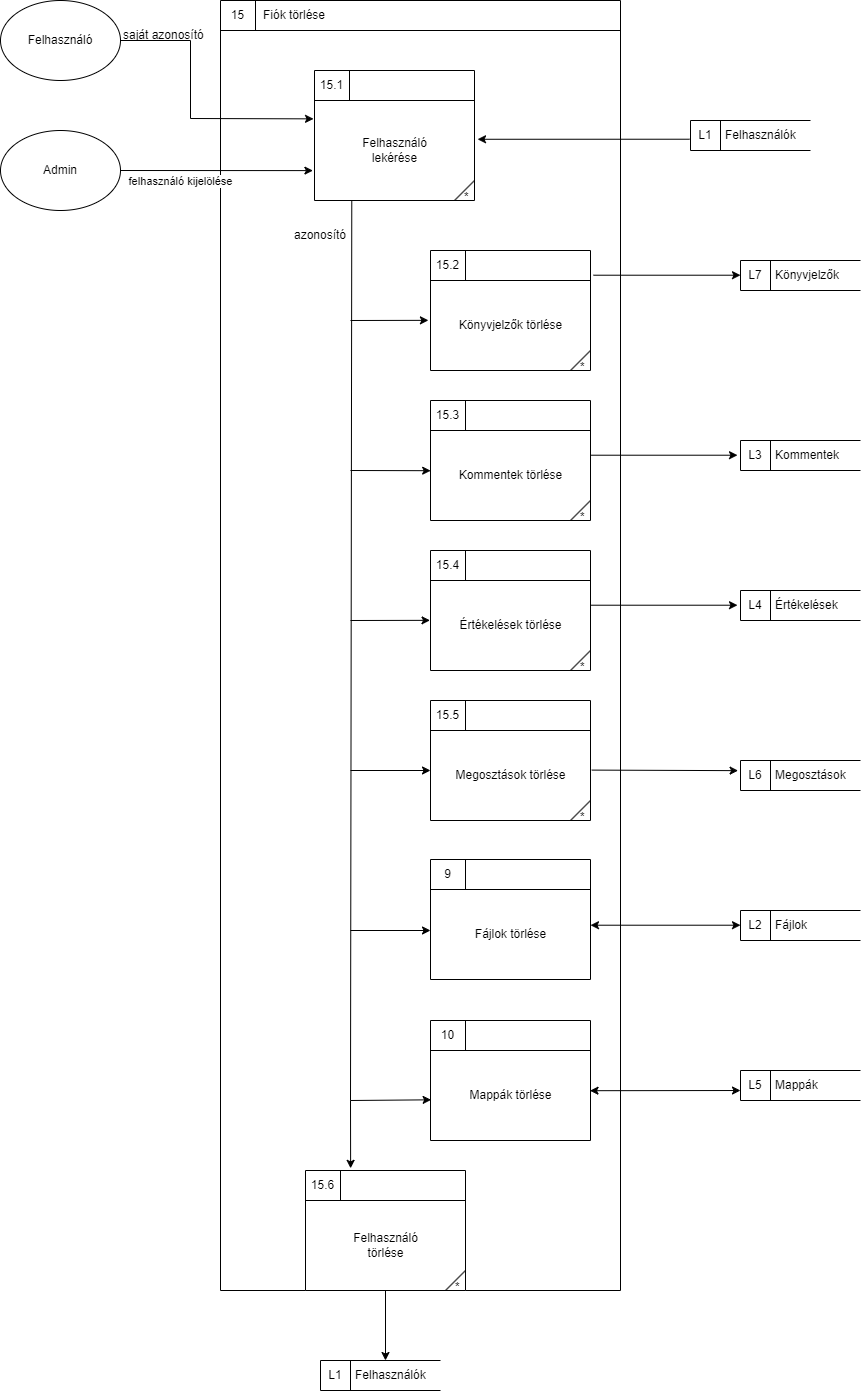

The diagram above was exported from draw.io. Its source (the exported page's mxGraphModel, read from the mxfile embedded in the PNG):
<mxGraphModel dx="989" dy="542" grid="1" gridSize="10" guides="1" tooltips="1" connect="1" arrows="1" fold="1" page="1" pageScale="1" pageWidth="827" pageHeight="1169" math="0" shadow="0">
  <root>
    <mxCell id="0" />
    <mxCell id="1" parent="0" />
    <mxCell id="xox5gFcCEcvyih1TftiT-1" value="" style="html=1;dashed=0;whitespace=wrap;shape=mxgraph.dfd.process;align=center;container=1;collapsible=0;spacingTop=30;" vertex="1" parent="1">
      <mxGeometry x="240" y="190" width="400" height="1290" as="geometry" />
    </mxCell>
    <mxCell id="xox5gFcCEcvyih1TftiT-2" value="15" style="text;html=1;strokeColor=none;fillColor=none;align=center;verticalAlign=middle;whiteSpace=wrap;rounded=0;movable=0;resizable=0;rotatable=0;cloneable=0;deletable=0;connectable=0;allowArrows=0;pointerEvents=1;" vertex="1" parent="xox5gFcCEcvyih1TftiT-1">
      <mxGeometry width="35" height="30" as="geometry" />
    </mxCell>
    <mxCell id="xox5gFcCEcvyih1TftiT-3" value="Fiók törlése" style="text;html=1;strokeColor=none;fillColor=none;align=left;verticalAlign=middle;whiteSpace=wrap;rounded=0;movable=0;resizable=0;connectable=0;allowArrows=0;rotatable=0;cloneable=0;deletable=0;spacingLeft=6;autosize=1;resizeWidth=0;" vertex="1" parent="xox5gFcCEcvyih1TftiT-1">
      <mxGeometry x="35" width="90" height="30" as="geometry" />
    </mxCell>
    <mxCell id="9TlLDYclspR_-mik1HK2-11" value="Felhasználó&lt;br&gt;lekérése" style="html=1;dashed=0;whitespace=wrap;shape=mxgraph.dfd.process2;align=center;container=1;collapsible=0;spacingTop=30;" vertex="1" parent="xox5gFcCEcvyih1TftiT-1">
      <mxGeometry x="94" y="70" width="160" height="130" as="geometry" />
    </mxCell>
    <mxCell id="9TlLDYclspR_-mik1HK2-12" value="15.1" style="text;html=1;strokeColor=none;fillColor=none;align=center;verticalAlign=middle;whiteSpace=wrap;rounded=0;connectable=0;allowArrows=0;editable=1;movable=0;resizable=0;rotatable=0;deletable=0;locked=0;cloneable=0;" vertex="1" parent="9TlLDYclspR_-mik1HK2-11">
      <mxGeometry width="35" height="30" as="geometry" />
    </mxCell>
    <mxCell id="9TlLDYclspR_-mik1HK2-13" value="" style="text;strokeColor=none;fillColor=none;align=left;verticalAlign=middle;whiteSpace=wrap;rounded=0;autosize=1;connectable=0;allowArrows=0;movable=0;resizable=0;rotatable=0;deletable=0;cloneable=0;spacingLeft=6;fontStyle=0;html=1;" vertex="1" parent="9TlLDYclspR_-mik1HK2-11">
      <mxGeometry x="35" y="-5" width="50" height="40" as="geometry" />
    </mxCell>
    <mxCell id="9TlLDYclspR_-mik1HK2-14" value="Könyvjelzők törlése" style="html=1;dashed=0;whitespace=wrap;shape=mxgraph.dfd.process2;align=center;container=1;collapsible=0;spacingTop=30;" vertex="1" parent="xox5gFcCEcvyih1TftiT-1">
      <mxGeometry x="210" y="250" width="160" height="120" as="geometry" />
    </mxCell>
    <mxCell id="9TlLDYclspR_-mik1HK2-15" value="15.2" style="text;html=1;strokeColor=none;fillColor=none;align=center;verticalAlign=middle;whiteSpace=wrap;rounded=0;connectable=0;allowArrows=0;editable=1;movable=0;resizable=0;rotatable=0;deletable=0;locked=0;cloneable=0;" vertex="1" parent="9TlLDYclspR_-mik1HK2-14">
      <mxGeometry width="35" height="30" as="geometry" />
    </mxCell>
    <mxCell id="9TlLDYclspR_-mik1HK2-16" value="" style="text;strokeColor=none;fillColor=none;align=left;verticalAlign=middle;whiteSpace=wrap;rounded=0;autosize=1;connectable=0;allowArrows=0;movable=0;resizable=0;rotatable=0;deletable=0;cloneable=0;spacingLeft=6;fontStyle=0;html=1;" vertex="1" parent="9TlLDYclspR_-mik1HK2-14">
      <mxGeometry x="35" y="-5" width="50" height="40" as="geometry" />
    </mxCell>
    <mxCell id="9TlLDYclspR_-mik1HK2-17" value="Kommentek törlése" style="html=1;dashed=0;whitespace=wrap;shape=mxgraph.dfd.process2;align=center;container=1;collapsible=0;spacingTop=30;" vertex="1" parent="xox5gFcCEcvyih1TftiT-1">
      <mxGeometry x="210" y="400" width="160" height="120" as="geometry" />
    </mxCell>
    <mxCell id="9TlLDYclspR_-mik1HK2-18" value="15.3" style="text;html=1;strokeColor=none;fillColor=none;align=center;verticalAlign=middle;whiteSpace=wrap;rounded=0;connectable=0;allowArrows=0;editable=1;movable=0;resizable=0;rotatable=0;deletable=0;locked=0;cloneable=0;" vertex="1" parent="9TlLDYclspR_-mik1HK2-17">
      <mxGeometry width="35" height="30" as="geometry" />
    </mxCell>
    <mxCell id="9TlLDYclspR_-mik1HK2-19" value="" style="text;strokeColor=none;fillColor=none;align=left;verticalAlign=middle;whiteSpace=wrap;rounded=0;autosize=1;connectable=0;allowArrows=0;movable=0;resizable=0;rotatable=0;deletable=0;cloneable=0;spacingLeft=6;fontStyle=0;html=1;" vertex="1" parent="9TlLDYclspR_-mik1HK2-17">
      <mxGeometry x="35" y="-5" width="50" height="40" as="geometry" />
    </mxCell>
    <mxCell id="KrOW3YL2uNLpRsRs7IiV-3" value="Értékelések törlése" style="html=1;dashed=0;whitespace=wrap;shape=mxgraph.dfd.process2;align=center;container=1;collapsible=0;spacingTop=30;" vertex="1" parent="xox5gFcCEcvyih1TftiT-1">
      <mxGeometry x="210" y="550" width="160" height="120" as="geometry" />
    </mxCell>
    <mxCell id="KrOW3YL2uNLpRsRs7IiV-4" value="15.4" style="text;html=1;strokeColor=none;fillColor=none;align=center;verticalAlign=middle;whiteSpace=wrap;rounded=0;connectable=0;allowArrows=0;editable=1;movable=0;resizable=0;rotatable=0;deletable=0;locked=0;cloneable=0;" vertex="1" parent="KrOW3YL2uNLpRsRs7IiV-3">
      <mxGeometry width="35" height="30" as="geometry" />
    </mxCell>
    <mxCell id="KrOW3YL2uNLpRsRs7IiV-5" value="" style="text;strokeColor=none;fillColor=none;align=left;verticalAlign=middle;whiteSpace=wrap;rounded=0;autosize=1;connectable=0;allowArrows=0;movable=0;resizable=0;rotatable=0;deletable=0;cloneable=0;spacingLeft=6;fontStyle=0;html=1;" vertex="1" parent="KrOW3YL2uNLpRsRs7IiV-3">
      <mxGeometry x="35" y="-5" width="50" height="40" as="geometry" />
    </mxCell>
    <mxCell id="KrOW3YL2uNLpRsRs7IiV-6" value="Megosztások törlése" style="html=1;dashed=0;whitespace=wrap;shape=mxgraph.dfd.process2;align=center;container=1;collapsible=0;spacingTop=30;" vertex="1" parent="xox5gFcCEcvyih1TftiT-1">
      <mxGeometry x="210" y="700" width="160" height="120" as="geometry" />
    </mxCell>
    <mxCell id="KrOW3YL2uNLpRsRs7IiV-7" value="15.5" style="text;html=1;strokeColor=none;fillColor=none;align=center;verticalAlign=middle;whiteSpace=wrap;rounded=0;connectable=0;allowArrows=0;editable=1;movable=0;resizable=0;rotatable=0;deletable=0;locked=0;cloneable=0;" vertex="1" parent="KrOW3YL2uNLpRsRs7IiV-6">
      <mxGeometry width="35" height="30" as="geometry" />
    </mxCell>
    <mxCell id="KrOW3YL2uNLpRsRs7IiV-8" value="" style="text;strokeColor=none;fillColor=none;align=left;verticalAlign=middle;whiteSpace=wrap;rounded=0;autosize=1;connectable=0;allowArrows=0;movable=0;resizable=0;rotatable=0;deletable=0;cloneable=0;spacingLeft=6;fontStyle=0;html=1;" vertex="1" parent="KrOW3YL2uNLpRsRs7IiV-6">
      <mxGeometry x="35" y="-5" width="50" height="40" as="geometry" />
    </mxCell>
    <mxCell id="nZexBErJB8MHOV09dv2g-7" value="Fájlok törlése" style="html=1;dashed=0;whitespace=wrap;shape=mxgraph.dfd.process;align=center;container=1;collapsible=0;spacingTop=30;" vertex="1" parent="xox5gFcCEcvyih1TftiT-1">
      <mxGeometry x="210" y="859" width="160" height="120" as="geometry" />
    </mxCell>
    <mxCell id="nZexBErJB8MHOV09dv2g-8" value="9" style="text;html=1;strokeColor=none;fillColor=none;align=center;verticalAlign=middle;whiteSpace=wrap;rounded=0;movable=0;resizable=0;rotatable=0;cloneable=0;deletable=0;connectable=0;allowArrows=0;pointerEvents=1;" vertex="1" parent="nZexBErJB8MHOV09dv2g-7">
      <mxGeometry width="35" height="30" as="geometry" />
    </mxCell>
    <mxCell id="nZexBErJB8MHOV09dv2g-9" value="" style="text;html=1;strokeColor=none;fillColor=none;align=left;verticalAlign=middle;whiteSpace=wrap;rounded=0;movable=0;resizable=0;connectable=0;allowArrows=0;rotatable=0;cloneable=0;deletable=0;spacingLeft=6;autosize=1;resizeWidth=0;" vertex="1" parent="nZexBErJB8MHOV09dv2g-7">
      <mxGeometry x="35" y="-5" width="50" height="40" as="geometry" />
    </mxCell>
    <mxCell id="WGfOrOo1ExXR96ql7fVp-1" value="Mappák törlése" style="html=1;dashed=0;whitespace=wrap;shape=mxgraph.dfd.process;align=center;container=1;collapsible=0;spacingTop=30;" vertex="1" parent="xox5gFcCEcvyih1TftiT-1">
      <mxGeometry x="210" y="1020" width="160" height="120" as="geometry" />
    </mxCell>
    <mxCell id="WGfOrOo1ExXR96ql7fVp-2" value="10" style="text;html=1;strokeColor=none;fillColor=none;align=center;verticalAlign=middle;whiteSpace=wrap;rounded=0;movable=0;resizable=0;rotatable=0;cloneable=0;deletable=0;connectable=0;allowArrows=0;pointerEvents=1;" vertex="1" parent="WGfOrOo1ExXR96ql7fVp-1">
      <mxGeometry width="35" height="30" as="geometry" />
    </mxCell>
    <mxCell id="WGfOrOo1ExXR96ql7fVp-3" value="" style="text;html=1;strokeColor=none;fillColor=none;align=left;verticalAlign=middle;whiteSpace=wrap;rounded=0;movable=0;resizable=0;connectable=0;allowArrows=0;rotatable=0;cloneable=0;deletable=0;spacingLeft=6;autosize=1;resizeWidth=0;" vertex="1" parent="WGfOrOo1ExXR96ql7fVp-1">
      <mxGeometry x="35" y="-5" width="50" height="40" as="geometry" />
    </mxCell>
    <mxCell id="WGfOrOo1ExXR96ql7fVp-4" value="" style="endArrow=none;html=1;rounded=0;entryX=0.233;entryY=1.003;entryDx=0;entryDy=0;entryPerimeter=0;" edge="1" parent="xox5gFcCEcvyih1TftiT-1" target="9TlLDYclspR_-mik1HK2-11">
      <mxGeometry width="50" height="50" relative="1" as="geometry">
        <mxPoint x="130" y="1100" as="sourcePoint" />
        <mxPoint x="150" y="270" as="targetPoint" />
      </mxGeometry>
    </mxCell>
    <mxCell id="WGfOrOo1ExXR96ql7fVp-5" value="" style="endArrow=classic;html=1;rounded=0;entryX=0.004;entryY=0.661;entryDx=0;entryDy=0;entryPerimeter=0;" edge="1" parent="xox5gFcCEcvyih1TftiT-1" target="WGfOrOo1ExXR96ql7fVp-1">
      <mxGeometry width="50" height="50" relative="1" as="geometry">
        <mxPoint x="130" y="1100" as="sourcePoint" />
        <mxPoint x="210" y="1060" as="targetPoint" />
      </mxGeometry>
    </mxCell>
    <mxCell id="WGfOrOo1ExXR96ql7fVp-6" value="" style="endArrow=classic;html=1;rounded=0;entryX=0.004;entryY=0.661;entryDx=0;entryDy=0;entryPerimeter=0;" edge="1" parent="xox5gFcCEcvyih1TftiT-1">
      <mxGeometry width="50" height="50" relative="1" as="geometry">
        <mxPoint x="130" y="930" as="sourcePoint" />
        <mxPoint x="210" y="930" as="targetPoint" />
      </mxGeometry>
    </mxCell>
    <mxCell id="WGfOrOo1ExXR96ql7fVp-7" value="" style="endArrow=classic;html=1;rounded=0;entryX=0.004;entryY=0.661;entryDx=0;entryDy=0;entryPerimeter=0;" edge="1" parent="xox5gFcCEcvyih1TftiT-1">
      <mxGeometry width="50" height="50" relative="1" as="geometry">
        <mxPoint x="130" y="770" as="sourcePoint" />
        <mxPoint x="210" y="770" as="targetPoint" />
      </mxGeometry>
    </mxCell>
    <mxCell id="WGfOrOo1ExXR96ql7fVp-8" value="" style="endArrow=classic;html=1;rounded=0;entryX=-0.003;entryY=0.582;entryDx=0;entryDy=0;entryPerimeter=0;" edge="1" parent="xox5gFcCEcvyih1TftiT-1" target="KrOW3YL2uNLpRsRs7IiV-3">
      <mxGeometry width="50" height="50" relative="1" as="geometry">
        <mxPoint x="130" y="620" as="sourcePoint" />
        <mxPoint x="120" y="500" as="targetPoint" />
      </mxGeometry>
    </mxCell>
    <mxCell id="WGfOrOo1ExXR96ql7fVp-9" value="" style="endArrow=classic;html=1;rounded=0;entryX=0.001;entryY=0.585;entryDx=0;entryDy=0;entryPerimeter=0;" edge="1" parent="xox5gFcCEcvyih1TftiT-1" target="9TlLDYclspR_-mik1HK2-17">
      <mxGeometry width="50" height="50" relative="1" as="geometry">
        <mxPoint x="130" y="470" as="sourcePoint" />
        <mxPoint x="90" y="430" as="targetPoint" />
      </mxGeometry>
    </mxCell>
    <mxCell id="WGfOrOo1ExXR96ql7fVp-10" value="" style="endArrow=classic;html=1;rounded=0;entryX=-0.013;entryY=0.582;entryDx=0;entryDy=0;entryPerimeter=0;" edge="1" parent="xox5gFcCEcvyih1TftiT-1" target="9TlLDYclspR_-mik1HK2-14">
      <mxGeometry width="50" height="50" relative="1" as="geometry">
        <mxPoint x="130" y="320" as="sourcePoint" />
        <mxPoint x="60" y="290" as="targetPoint" />
      </mxGeometry>
    </mxCell>
    <mxCell id="WGfOrOo1ExXR96ql7fVp-11" value="azonosító" style="text;html=1;strokeColor=none;fillColor=none;align=center;verticalAlign=middle;whiteSpace=wrap;rounded=0;" vertex="1" parent="xox5gFcCEcvyih1TftiT-1">
      <mxGeometry x="70" y="220" width="60" height="30" as="geometry" />
    </mxCell>
    <mxCell id="WGfOrOo1ExXR96ql7fVp-12" value="Felhasználó&lt;br&gt;törlése" style="html=1;dashed=0;whitespace=wrap;shape=mxgraph.dfd.process2;align=center;container=1;collapsible=0;spacingTop=30;" vertex="1" parent="xox5gFcCEcvyih1TftiT-1">
      <mxGeometry x="85" y="1170" width="160" height="120" as="geometry" />
    </mxCell>
    <mxCell id="WGfOrOo1ExXR96ql7fVp-13" value="15.6" style="text;html=1;strokeColor=none;fillColor=none;align=center;verticalAlign=middle;whiteSpace=wrap;rounded=0;connectable=0;allowArrows=0;editable=1;movable=0;resizable=0;rotatable=0;deletable=0;locked=0;cloneable=0;" vertex="1" parent="WGfOrOo1ExXR96ql7fVp-12">
      <mxGeometry width="35" height="30" as="geometry" />
    </mxCell>
    <mxCell id="WGfOrOo1ExXR96ql7fVp-14" value="" style="text;strokeColor=none;fillColor=none;align=left;verticalAlign=middle;whiteSpace=wrap;rounded=0;autosize=1;connectable=0;allowArrows=0;movable=0;resizable=0;rotatable=0;deletable=0;cloneable=0;spacingLeft=6;fontStyle=0;html=1;" vertex="1" parent="WGfOrOo1ExXR96ql7fVp-12">
      <mxGeometry x="35" y="-5" width="50" height="40" as="geometry" />
    </mxCell>
    <mxCell id="WGfOrOo1ExXR96ql7fVp-18" value="" style="endArrow=classic;html=1;rounded=0;entryX=0.282;entryY=-0.018;entryDx=0;entryDy=0;entryPerimeter=0;" edge="1" parent="xox5gFcCEcvyih1TftiT-1" target="WGfOrOo1ExXR96ql7fVp-12">
      <mxGeometry width="50" height="50" relative="1" as="geometry">
        <mxPoint x="130" y="1100" as="sourcePoint" />
        <mxPoint x="160" y="1100" as="targetPoint" />
      </mxGeometry>
    </mxCell>
    <mxCell id="luR8r_Af1KmjtoMaGQwy-1" value="Felhasználó" style="ellipse;whiteSpace=wrap;html=1;" vertex="1" parent="1">
      <mxGeometry x="20" y="190" width="120" height="80" as="geometry" />
    </mxCell>
    <mxCell id="luR8r_Af1KmjtoMaGQwy-2" value="Admin" style="ellipse;whiteSpace=wrap;html=1;" vertex="1" parent="1">
      <mxGeometry x="20" y="320" width="120" height="80" as="geometry" />
    </mxCell>
    <mxCell id="9TlLDYclspR_-mik1HK2-1" value="Fájlok" style="html=1;dashed=0;whitespace=wrap;shape=mxgraph.dfd.dataStoreID;align=left;spacingLeft=33;container=1;collapsible=0;autosize=0;" vertex="1" parent="1">
      <mxGeometry x="760" y="1100" width="120" height="30" as="geometry" />
    </mxCell>
    <mxCell id="9TlLDYclspR_-mik1HK2-2" value="L2" style="text;html=1;strokeColor=none;fillColor=none;align=center;verticalAlign=middle;whiteSpace=wrap;rounded=0;movable=0;resizable=0;rotatable=0;cloneable=0;deletable=0;allowArrows=0;connectable=0;" vertex="1" parent="9TlLDYclspR_-mik1HK2-1">
      <mxGeometry width="30" height="30" as="geometry" />
    </mxCell>
    <mxCell id="9TlLDYclspR_-mik1HK2-3" value="Kommentek" style="html=1;dashed=0;whitespace=wrap;shape=mxgraph.dfd.dataStoreID;align=left;spacingLeft=33;container=1;collapsible=0;autosize=0;" vertex="1" parent="1">
      <mxGeometry x="760" y="630" width="120" height="30" as="geometry" />
    </mxCell>
    <mxCell id="9TlLDYclspR_-mik1HK2-4" value="L3" style="text;html=1;strokeColor=none;fillColor=none;align=center;verticalAlign=middle;whiteSpace=wrap;rounded=0;movable=0;resizable=0;rotatable=0;cloneable=0;deletable=0;allowArrows=0;connectable=0;" vertex="1" parent="9TlLDYclspR_-mik1HK2-3">
      <mxGeometry width="30" height="30" as="geometry" />
    </mxCell>
    <mxCell id="9TlLDYclspR_-mik1HK2-5" value="Értékelések" style="html=1;dashed=0;whitespace=wrap;shape=mxgraph.dfd.dataStoreID;align=left;spacingLeft=33;container=1;collapsible=0;autosize=0;" vertex="1" parent="1">
      <mxGeometry x="760" y="780" width="120" height="30" as="geometry" />
    </mxCell>
    <mxCell id="9TlLDYclspR_-mik1HK2-6" value="L4" style="text;html=1;strokeColor=none;fillColor=none;align=center;verticalAlign=middle;whiteSpace=wrap;rounded=0;movable=0;resizable=0;rotatable=0;cloneable=0;deletable=0;allowArrows=0;connectable=0;" vertex="1" parent="9TlLDYclspR_-mik1HK2-5">
      <mxGeometry width="30" height="30" as="geometry" />
    </mxCell>
    <mxCell id="9TlLDYclspR_-mik1HK2-7" value="Felhasználók" style="html=1;dashed=0;whitespace=wrap;shape=mxgraph.dfd.dataStoreID;align=left;spacingLeft=33;container=1;collapsible=0;autosize=0;" vertex="1" parent="1">
      <mxGeometry x="710" y="310" width="120" height="30" as="geometry" />
    </mxCell>
    <mxCell id="9TlLDYclspR_-mik1HK2-8" value="L1" style="text;html=1;strokeColor=none;fillColor=none;align=center;verticalAlign=middle;whiteSpace=wrap;rounded=0;movable=0;resizable=0;rotatable=0;cloneable=0;deletable=0;allowArrows=0;connectable=0;" vertex="1" parent="9TlLDYclspR_-mik1HK2-7">
      <mxGeometry width="30" height="30" as="geometry" />
    </mxCell>
    <mxCell id="9TlLDYclspR_-mik1HK2-9" value="Mappák" style="html=1;dashed=0;whitespace=wrap;shape=mxgraph.dfd.dataStoreID;align=left;spacingLeft=33;container=1;collapsible=0;autosize=0;" vertex="1" parent="1">
      <mxGeometry x="760" y="1260" width="120" height="30" as="geometry" />
    </mxCell>
    <mxCell id="9TlLDYclspR_-mik1HK2-10" value="L5" style="text;html=1;strokeColor=none;fillColor=none;align=center;verticalAlign=middle;whiteSpace=wrap;rounded=0;movable=0;resizable=0;rotatable=0;cloneable=0;deletable=0;allowArrows=0;connectable=0;" vertex="1" parent="9TlLDYclspR_-mik1HK2-9">
      <mxGeometry width="30" height="30" as="geometry" />
    </mxCell>
    <mxCell id="KrOW3YL2uNLpRsRs7IiV-1" value="Könyvjelzők" style="html=1;dashed=0;whitespace=wrap;shape=mxgraph.dfd.dataStoreID;align=left;spacingLeft=33;container=1;collapsible=0;autosize=0;" vertex="1" parent="1">
      <mxGeometry x="760" y="450" width="120" height="30" as="geometry" />
    </mxCell>
    <mxCell id="KrOW3YL2uNLpRsRs7IiV-2" value="L7" style="text;html=1;strokeColor=none;fillColor=none;align=center;verticalAlign=middle;whiteSpace=wrap;rounded=0;movable=0;resizable=0;rotatable=0;cloneable=0;deletable=0;allowArrows=0;connectable=0;" vertex="1" parent="KrOW3YL2uNLpRsRs7IiV-1">
      <mxGeometry width="30" height="30" as="geometry" />
    </mxCell>
    <mxCell id="c3kCdpLK8frtmbDx2Mi0-1" value="Megosztások" style="html=1;dashed=0;whitespace=wrap;shape=mxgraph.dfd.dataStoreID;align=left;spacingLeft=33;container=1;collapsible=0;autosize=0;" vertex="1" parent="1">
      <mxGeometry x="760" y="950" width="120" height="30" as="geometry" />
    </mxCell>
    <mxCell id="c3kCdpLK8frtmbDx2Mi0-2" value="L6" style="text;html=1;strokeColor=none;fillColor=none;align=center;verticalAlign=middle;whiteSpace=wrap;rounded=0;movable=0;resizable=0;rotatable=0;cloneable=0;deletable=0;allowArrows=0;connectable=0;" vertex="1" parent="c3kCdpLK8frtmbDx2Mi0-1">
      <mxGeometry width="30" height="30" as="geometry" />
    </mxCell>
    <mxCell id="WGfOrOo1ExXR96ql7fVp-15" value="Felhasználók" style="html=1;dashed=0;whitespace=wrap;shape=mxgraph.dfd.dataStoreID;align=left;spacingLeft=33;container=1;collapsible=0;autosize=0;" vertex="1" parent="1">
      <mxGeometry x="340" y="1550" width="120" height="30" as="geometry" />
    </mxCell>
    <mxCell id="WGfOrOo1ExXR96ql7fVp-16" value="L1" style="text;html=1;strokeColor=none;fillColor=none;align=center;verticalAlign=middle;whiteSpace=wrap;rounded=0;movable=0;resizable=0;rotatable=0;cloneable=0;deletable=0;allowArrows=0;connectable=0;" vertex="1" parent="WGfOrOo1ExXR96ql7fVp-15">
      <mxGeometry width="30" height="30" as="geometry" />
    </mxCell>
    <mxCell id="WGfOrOo1ExXR96ql7fVp-17" value="" style="endArrow=classic;html=1;rounded=0;" edge="1" parent="1" source="WGfOrOo1ExXR96ql7fVp-12">
      <mxGeometry width="50" height="50" relative="1" as="geometry">
        <mxPoint x="230" y="1580" as="sourcePoint" />
        <mxPoint x="405" y="1550" as="targetPoint" />
      </mxGeometry>
    </mxCell>
    <mxCell id="WGfOrOo1ExXR96ql7fVp-20" value="" style="endArrow=classic;startArrow=classic;html=1;rounded=0;exitX=0.997;exitY=0.585;exitDx=0;exitDy=0;exitPerimeter=0;entryX=0;entryY=0.667;entryDx=0;entryDy=0;entryPerimeter=0;" edge="1" parent="1" source="WGfOrOo1ExXR96ql7fVp-1" target="9TlLDYclspR_-mik1HK2-9">
      <mxGeometry width="50" height="50" relative="1" as="geometry">
        <mxPoint x="670" y="1330" as="sourcePoint" />
        <mxPoint x="720" y="1280" as="targetPoint" />
      </mxGeometry>
    </mxCell>
    <mxCell id="WGfOrOo1ExXR96ql7fVp-21" value="" style="endArrow=classic;startArrow=classic;html=1;rounded=0;exitX=0.997;exitY=0.585;exitDx=0;exitDy=0;exitPerimeter=0;entryX=0;entryY=0.667;entryDx=0;entryDy=0;entryPerimeter=0;" edge="1" parent="1">
      <mxGeometry width="50" height="50" relative="1" as="geometry">
        <mxPoint x="610" y="1114.71" as="sourcePoint" />
        <mxPoint x="760" y="1114.71" as="targetPoint" />
      </mxGeometry>
    </mxCell>
    <mxCell id="WGfOrOo1ExXR96ql7fVp-22" value="" style="endArrow=classic;html=1;rounded=0;exitX=1.008;exitY=0.58;exitDx=0;exitDy=0;exitPerimeter=0;entryX=-0.02;entryY=0.338;entryDx=0;entryDy=0;entryPerimeter=0;" edge="1" parent="1" source="KrOW3YL2uNLpRsRs7IiV-6" target="c3kCdpLK8frtmbDx2Mi0-1">
      <mxGeometry width="50" height="50" relative="1" as="geometry">
        <mxPoint x="660" y="1010" as="sourcePoint" />
        <mxPoint x="710" y="960" as="targetPoint" />
      </mxGeometry>
    </mxCell>
    <mxCell id="WGfOrOo1ExXR96ql7fVp-23" value="" style="endArrow=classic;html=1;rounded=0;exitX=1.008;exitY=0.58;exitDx=0;exitDy=0;exitPerimeter=0;entryX=-0.02;entryY=0.338;entryDx=0;entryDy=0;entryPerimeter=0;" edge="1" parent="1">
      <mxGeometry width="50" height="50" relative="1" as="geometry">
        <mxPoint x="610" y="794.71" as="sourcePoint" />
        <mxPoint x="757" y="794.71" as="targetPoint" />
      </mxGeometry>
    </mxCell>
    <mxCell id="WGfOrOo1ExXR96ql7fVp-24" value="" style="endArrow=classic;html=1;rounded=0;exitX=1.008;exitY=0.58;exitDx=0;exitDy=0;exitPerimeter=0;entryX=-0.02;entryY=0.338;entryDx=0;entryDy=0;entryPerimeter=0;" edge="1" parent="1">
      <mxGeometry width="50" height="50" relative="1" as="geometry">
        <mxPoint x="610" y="644.71" as="sourcePoint" />
        <mxPoint x="757" y="644.71" as="targetPoint" />
      </mxGeometry>
    </mxCell>
    <mxCell id="WGfOrOo1ExXR96ql7fVp-25" value="" style="endArrow=classic;html=1;rounded=0;exitX=1.008;exitY=0.58;exitDx=0;exitDy=0;exitPerimeter=0;entryX=-0.02;entryY=0.338;entryDx=0;entryDy=0;entryPerimeter=0;" edge="1" parent="1">
      <mxGeometry width="50" height="50" relative="1" as="geometry">
        <mxPoint x="613" y="464.71000000000004" as="sourcePoint" />
        <mxPoint x="760" y="464.71000000000004" as="targetPoint" />
      </mxGeometry>
    </mxCell>
    <mxCell id="WGfOrOo1ExXR96ql7fVp-26" value="" style="endArrow=classic;html=1;rounded=0;exitX=-0.008;exitY=0.624;exitDx=0;exitDy=0;exitPerimeter=0;entryX=1.019;entryY=0.529;entryDx=0;entryDy=0;entryPerimeter=0;" edge="1" parent="1" source="9TlLDYclspR_-mik1HK2-7" target="9TlLDYclspR_-mik1HK2-11">
      <mxGeometry width="50" height="50" relative="1" as="geometry">
        <mxPoint x="540" y="380" as="sourcePoint" />
        <mxPoint x="590" y="330" as="targetPoint" />
      </mxGeometry>
    </mxCell>
    <mxCell id="WGfOrOo1ExXR96ql7fVp-28" value="felhasználó kijelölése" style="endArrow=classic;html=1;rounded=0;verticalAlign=bottom;entryX=-0.01;entryY=0.77;entryDx=0;entryDy=0;entryPerimeter=0;" edge="1" parent="1" target="9TlLDYclspR_-mik1HK2-11">
      <mxGeometry x="-0.3762" y="-20" width="50" height="50" relative="1" as="geometry">
        <mxPoint x="140" y="360" as="sourcePoint" />
        <mxPoint x="260" y="360" as="targetPoint" />
        <mxPoint as="offset" />
      </mxGeometry>
    </mxCell>
    <mxCell id="WGfOrOo1ExXR96ql7fVp-29" value="" style="endArrow=classic;html=1;rounded=0;exitX=1;exitY=0.5;exitDx=0;exitDy=0;entryX=-0.006;entryY=0.372;entryDx=0;entryDy=0;entryPerimeter=0;" edge="1" parent="1" source="luR8r_Af1KmjtoMaGQwy-1" target="9TlLDYclspR_-mik1HK2-11">
      <mxGeometry width="50" height="50" relative="1" as="geometry">
        <mxPoint x="140" y="310" as="sourcePoint" />
        <mxPoint x="190" y="260" as="targetPoint" />
        <Array as="points">
          <mxPoint x="210" y="230" />
          <mxPoint x="210" y="308" />
        </Array>
      </mxGeometry>
    </mxCell>
    <mxCell id="WGfOrOo1ExXR96ql7fVp-30" value="saját azonosító&amp;nbsp;" style="text;html=1;strokeColor=none;fillColor=none;align=center;verticalAlign=middle;whiteSpace=wrap;rounded=0;" vertex="1" parent="1">
      <mxGeometry x="140" y="210" width="90" height="30" as="geometry" />
    </mxCell>
  </root>
</mxGraphModel>